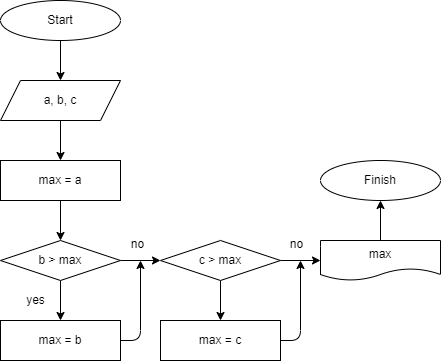

The diagram above was exported from draw.io. Its source (the exported page's mxGraphModel, read from the mxfile embedded in the PNG):
<mxGraphModel dx="1204" dy="463" grid="1" gridSize="10" guides="1" tooltips="1" connect="1" arrows="1" fold="1" page="1" pageScale="1" pageWidth="827" pageHeight="1169" math="0" shadow="0">
  <root>
    <mxCell id="0" />
    <mxCell id="1" parent="0" />
    <mxCell id="4" value="" style="edgeStyle=none;html=1;" edge="1" parent="1" source="2" target="3">
      <mxGeometry relative="1" as="geometry" />
    </mxCell>
    <mxCell id="2" value="Start" style="ellipse;whiteSpace=wrap;html=1;" vertex="1" parent="1">
      <mxGeometry x="160" y="40" width="120" height="40" as="geometry" />
    </mxCell>
    <mxCell id="6" value="" style="edgeStyle=none;html=1;" edge="1" parent="1" source="3" target="5">
      <mxGeometry relative="1" as="geometry" />
    </mxCell>
    <mxCell id="3" value="a, b, c" style="shape=parallelogram;perimeter=parallelogramPerimeter;whiteSpace=wrap;html=1;fixedSize=1;" vertex="1" parent="1">
      <mxGeometry x="160" y="120" width="120" height="40" as="geometry" />
    </mxCell>
    <mxCell id="8" value="" style="edgeStyle=none;html=1;" edge="1" parent="1" source="5" target="7">
      <mxGeometry relative="1" as="geometry" />
    </mxCell>
    <mxCell id="5" value="max = a" style="whiteSpace=wrap;html=1;" vertex="1" parent="1">
      <mxGeometry x="160" y="200" width="120" height="40" as="geometry" />
    </mxCell>
    <mxCell id="15" value="" style="edgeStyle=none;html=1;" edge="1" parent="1" source="7" target="14">
      <mxGeometry relative="1" as="geometry" />
    </mxCell>
    <mxCell id="19" style="edgeStyle=none;html=1;entryX=0;entryY=0.5;entryDx=0;entryDy=0;" edge="1" parent="1" source="7" target="17">
      <mxGeometry relative="1" as="geometry" />
    </mxCell>
    <mxCell id="7" value="b &amp;gt; max" style="rhombus;whiteSpace=wrap;html=1;" vertex="1" parent="1">
      <mxGeometry x="160" y="280" width="120" height="40" as="geometry" />
    </mxCell>
    <mxCell id="11" value="yes" style="text;html=1;align=center;verticalAlign=middle;resizable=0;points=[];autosize=1;strokeColor=none;fillColor=none;" vertex="1" parent="1">
      <mxGeometry x="180" y="330" width="30" height="20" as="geometry" />
    </mxCell>
    <mxCell id="25" style="edgeStyle=none;html=1;exitX=1;exitY=0.5;exitDx=0;exitDy=0;" edge="1" parent="1" source="14">
      <mxGeometry relative="1" as="geometry">
        <mxPoint x="300" y="300" as="targetPoint" />
        <Array as="points">
          <mxPoint x="300" y="380" />
        </Array>
      </mxGeometry>
    </mxCell>
    <mxCell id="14" value="max = b" style="whiteSpace=wrap;html=1;" vertex="1" parent="1">
      <mxGeometry x="160" y="360" width="120" height="40" as="geometry" />
    </mxCell>
    <mxCell id="16" value="no" style="text;html=1;align=center;verticalAlign=middle;resizable=0;points=[];autosize=1;strokeColor=none;fillColor=none;" vertex="1" parent="1">
      <mxGeometry x="282" y="274" width="30" height="20" as="geometry" />
    </mxCell>
    <mxCell id="21" value="" style="edgeStyle=none;html=1;" edge="1" parent="1" source="17" target="20">
      <mxGeometry relative="1" as="geometry" />
    </mxCell>
    <mxCell id="24" value="" style="edgeStyle=none;html=1;" edge="1" parent="1" source="17" target="23">
      <mxGeometry relative="1" as="geometry" />
    </mxCell>
    <mxCell id="17" value="c &amp;gt; max" style="rhombus;whiteSpace=wrap;html=1;" vertex="1" parent="1">
      <mxGeometry x="320" y="280" width="120" height="40" as="geometry" />
    </mxCell>
    <mxCell id="28" value="" style="edgeStyle=none;html=1;" edge="1" parent="1" source="20" target="27">
      <mxGeometry relative="1" as="geometry" />
    </mxCell>
    <mxCell id="20" value="max" style="shape=document;whiteSpace=wrap;html=1;boundedLbl=1;" vertex="1" parent="1">
      <mxGeometry x="480" y="280" width="120" height="40" as="geometry" />
    </mxCell>
    <mxCell id="22" value="no" style="text;html=1;align=center;verticalAlign=middle;resizable=0;points=[];autosize=1;strokeColor=none;fillColor=none;" vertex="1" parent="1">
      <mxGeometry x="441" y="274" width="30" height="20" as="geometry" />
    </mxCell>
    <mxCell id="26" style="edgeStyle=none;html=1;exitX=1;exitY=0.5;exitDx=0;exitDy=0;" edge="1" parent="1" source="23">
      <mxGeometry relative="1" as="geometry">
        <mxPoint x="460" y="300" as="targetPoint" />
        <Array as="points">
          <mxPoint x="460" y="380" />
        </Array>
      </mxGeometry>
    </mxCell>
    <mxCell id="23" value="max = c" style="whiteSpace=wrap;html=1;" vertex="1" parent="1">
      <mxGeometry x="320" y="360" width="120" height="40" as="geometry" />
    </mxCell>
    <mxCell id="27" value="Finish" style="ellipse;whiteSpace=wrap;html=1;" vertex="1" parent="1">
      <mxGeometry x="480" y="200" width="120" height="40" as="geometry" />
    </mxCell>
  </root>
</mxGraphModel>